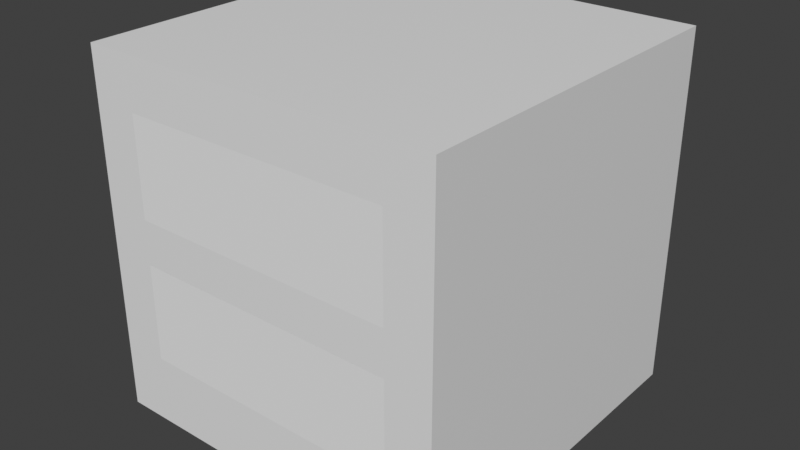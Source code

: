 # Source: drawer.blend  (saved by Blender 3.6.11; exported with 4.5.12 LTS)
import bpy
from mathutils import Matrix  # noqa: F401  (used for matrix-valued properties, if any)

bpy.ops.wm.read_factory_settings(use_empty=True)
scene = bpy.context.scene
scene.name = 'Scene'

# ---- collections
col_collection = bpy.data.collections.new('Collection'); scene.collection.children.link(col_collection)

# ---- materials (node trees are filled in below, after node groups)
mat_material = bpy.data.materials.new('Material')
mat_material.alpha_threshold = 0.0
mat_material.use_transparent_shadow = False
mat_material.roughness = 0.5
mat_material.line_color = (0.0, 0.0, 0.0, 1.0)

# ---- material node trees
mat_material.use_nodes = True; mat_material.node_tree.nodes.clear()
_N = mat_material.node_tree.nodes; _L = mat_material.node_tree.links
n0 = _N.new('ShaderNodeOutputMaterial'); n0.name = 'Material Output'; n0.location = (300, 300)
n1 = _N.new('ShaderNodeBsdfPrincipled'); n1.name = 'Principled BSDF'; n1.location = (10, 300)
n1.inputs[3].default_value = 1.45
n1.inputs[27].default_value = (0.0, 0.0, 0.0, 1.0)
_L.new(n1.outputs[0], n0.inputs[0])
n0.is_active_output = True

# ---- world
world_world = bpy.data.worlds.new('World'); scene.world = world_world
world_world.use_nodes = True; world_world.node_tree.nodes.clear()
_N = world_world.node_tree.nodes; _L = world_world.node_tree.links
n0 = _N.new('ShaderNodeOutputWorld'); n0.name = 'World Output'; n0.location = (300, 300)
n1 = _N.new('ShaderNodeBackground'); n1.name = 'Background'; n1.location = (10, 300)
n1.inputs[0].default_value = (0.05088, 0.05088, 0.05088, 1.0)
_L.new(n1.outputs[0], n0.inputs[0])
n0.is_active_output = True
world_world.color = (0.05088, 0.05088, 0.05088)
world_world.use_sun_shadow = False
world_world.sun_shadow_jitter_overblur = 0.0

# ---- meshes
me_cube = bpy.data.meshes.new('Cube')
me_cube.from_pydata([(1.0, 1.0, 1.0), (1.0, 1.0, -1.0), (1.0, -1.0, 1.0), (-0.7473, 0.8786, -0.6144), (-0.7473, 0.8786, 0.1742), (-0.7473, 0.8786, -0.06984), (1.0, -1.0, -1.0), (-0.7473, 0.8786, 0.7188), (-1.0, 1.0, 1.0), (0.7473, 0.8786, -0.6144), (-1.0, 1.0, -1.0), (0.7473, 0.8786, -0.06984), (-1.0, -1.0, 1.0), (0.7473, 0.8786, 0.1742), (-1.0, -1.0, -1.0), (0.7473, 0.8786, 0.7188), (0.7473, -1.0, 0.1742), (0.7473, -1.0, 0.7188), (-0.7473, -1.0, 0.1742), (-0.7473, -1.0, 0.7188), (0.7473, -1.0, -0.06984), (0.7473, -1.0, -0.6144), (-0.7473, -1.0, -0.6144), (-0.7473, -1.0, -0.06984)], [], [(0, 8, 12, 2), (17, 2, 12, 19), (12, 14, 6, 2, 17, 16, 20, 21, 22, 23, 18, 19), (20, 16, 18, 23), (14, 12, 8, 10), (10, 1, 6, 14), (1, 0, 2, 6), (10, 8, 0, 1), (4, 7, 19, 18), (4, 13, 15, 7), (15, 13, 16, 17), (16, 13, 4, 18), (7, 15, 17, 19), (3, 5, 23, 22), (3, 9, 11, 5), (11, 9, 21, 20), (21, 9, 3, 22), (23, 5, 11, 20)])
_uv = me_cube.uv_layers.new(name='UVMap')
_uv.uv.foreach_set('vector', [0.625, 0.5, 0.875, 0.5, 0.875, 0.75, 0.625, 0.75, 0.5898, 0.7816, 0.625, 0.75, 0.625, 1.0, 0.5898, 0.9684, 0.625, 1.0, 0.375, 1.0, 0.375, 0.75, 0.625, 0.75, 0.5898, 0.7816, 0.5218, 0.7816, 0.4913, 0.7816, 0.4232, 0.7816, 0.4232, 0.9684, 0.4913, 0.9684, 0.5218, 0.9684, 0.5898, 0.9684, 0.4913, 0.7816, 0.5218, 0.7816, 0.5218, 0.9684, 0.4913, 0.9684, 0.375, 0.0, 0.625, 0.0, 0.625, 0.25, 0.375, 0.25, 0.125, 0.5, 0.375, 0.5, 0.375, 0.75, 0.125, 0.75, 0.375, 0.5, 0.625, 0.5, 0.625, 0.75, 0.375, 0.75, 0.375, 0.25, 0.625, 0.25, 0.625, 0.5, 0.375, 0.5, 0.375, 0.25, 0.625, 0.25, 0.625, 0.01517, 0.375, 0.01517, 0.375, 0.25, 0.375, 0.5, 0.625, 0.5, 0.625, 0.25, 0.625, 0.5, 0.375, 0.5, 0.375, 0.7348, 0.625, 0.7348, 0.375, 0.7348, 0.375, 0.5, 0.125, 0.5, 0.125, 0.7348, 0.875, 0.5, 0.625, 0.5, 0.625, 0.7348, 0.875, 0.7348, 0.375, 0.25, 0.625, 0.25, 0.625, 0.01517, 0.375, 0.01517, 0.375, 0.25, 0.375, 0.5, 0.625, 0.5, 0.625, 0.25, 0.625, 0.5, 0.375, 0.5, 0.375, 0.7348, 0.625, 0.7348, 0.375, 0.7348, 0.375, 0.5, 0.125, 0.5, 0.125, 0.7348, 0.875, 0.7348, 0.875, 0.5, 0.625, 0.5, 0.625, 0.7348])
me_cube.materials.append(mat_material)
me_cube.use_mirror_vertex_groups = False
me_cube.update()
me_cube_003 = bpy.data.meshes.new('Cube.003')
me_cube_003.from_pydata([(-1.0, -1.0, -1.0), (-0.9215, -0.974, -0.7523), (-1.0, 1.0, -1.0), (-0.9215, 0.974, -0.7523), (1.0, -1.0, -1.0), (0.9215, -0.974, -0.7523), (1.0, 1.0, -1.0), (0.9215, 0.974, -0.7523), (-1.0, -1.0, 1.0), (-1.0, 1.0, 1.0), (1.0, 1.0, 1.0), (1.0, -1.0, 1.0)], [], [(0, 8, 9, 2), (2, 9, 10, 6), (6, 10, 11, 4), (4, 11, 8, 0), (2, 6, 4, 0), (7, 3, 1, 5), (1, 3, 9, 8), (3, 7, 10, 9), (7, 5, 11, 10), (5, 1, 8, 11)])
_uv = me_cube_003.uv_layers.new(name='UVMap')
_uv.uv.foreach_set('vector', [0.375, 0.0, 0.625, 0.0, 0.625, 0.25, 0.375, 0.25, 0.375, 0.25, 0.625, 0.25, 0.625, 0.5, 0.375, 0.5, 0.375, 0.5, 0.625, 0.5, 0.625, 0.75, 0.375, 0.75, 0.375, 0.75, 0.625, 0.75, 0.625, 1.0, 0.375, 1.0, 0.125, 0.5, 0.375, 0.5, 0.375, 0.75, 0.125, 0.75, 0.6683, 0.5433, 0.8317, 0.5433, 0.8317, 0.7067, 0.6683, 0.7067, 0.8317, 0.7067, 0.8317, 0.5433, 0.875, 0.5, 0.875, 0.75, 0.8317, 0.5433, 0.6683, 0.5433, 0.625, 0.5, 0.875, 0.5, 0.6683, 0.5433, 0.6683, 0.7067, 0.625, 0.75, 0.625, 0.5, 0.6683, 0.7067, 0.8317, 0.7067, 0.875, 0.75, 0.625, 0.75])
me_cube_003.update()
me_cube_004 = bpy.data.meshes.new('Cube.004')
me_cube_004.from_pydata([(-1.0, -1.0, -1.0), (-0.9215, -0.974, -0.7523), (-1.0, 1.0, -1.0), (-0.9215, 0.974, -0.7523), (1.0, -1.0, -1.0), (0.9215, -0.974, -0.7523), (1.0, 1.0, -1.0), (0.9215, 0.974, -0.7523), (-1.0, -1.0, 1.0), (-1.0, 1.0, 1.0), (1.0, 1.0, 1.0), (1.0, -1.0, 1.0)], [], [(0, 8, 9, 2), (2, 9, 10, 6), (6, 10, 11, 4), (4, 11, 8, 0), (2, 6, 4, 0), (7, 3, 1, 5), (1, 3, 9, 8), (3, 7, 10, 9), (7, 5, 11, 10), (5, 1, 8, 11)])
_uv = me_cube_004.uv_layers.new(name='UVMap')
_uv.uv.foreach_set('vector', [0.375, 0.0, 0.625, 0.0, 0.625, 0.25, 0.375, 0.25, 0.375, 0.25, 0.625, 0.25, 0.625, 0.5, 0.375, 0.5, 0.375, 0.5, 0.625, 0.5, 0.625, 0.75, 0.375, 0.75, 0.375, 0.75, 0.625, 0.75, 0.625, 1.0, 0.375, 1.0, 0.125, 0.5, 0.375, 0.5, 0.375, 0.75, 0.125, 0.75, 0.6683, 0.5433, 0.8317, 0.5433, 0.8317, 0.7067, 0.6683, 0.7067, 0.8317, 0.7067, 0.8317, 0.5433, 0.875, 0.5, 0.875, 0.75, 0.8317, 0.5433, 0.6683, 0.5433, 0.625, 0.5, 0.875, 0.5, 0.6683, 0.5433, 0.6683, 0.7067, 0.625, 0.75, 0.625, 0.5, 0.6683, 0.7067, 0.8317, 0.7067, 0.875, 0.75, 0.625, 0.75])
me_cube_004.update()

# ---- objects
ob_cube_col = bpy.data.objects.new('Cube-col', me_cube)
ob_top_shelf_col = bpy.data.objects.new('Top Shelf-col', me_cube_003)
ob_bottom_shelf_col = bpy.data.objects.new('Bottom Shelf-col', me_cube_004)

# ---- transforms, parenting, visibility, modifiers, constraints
ob_cube_col.location = (0.0, 0.0, 0.0)
ob_cube_col.lock_rotations_4d = False
ob_cube_col.empty_display_type = 'ARROWS'
ob_cube_col.lineart.crease_threshold = 0.0
ob_top_shelf_col.location = (0.0, 0.0, 0.4465)
ob_top_shelf_col.scale = (0.7473, 1.0, 0.2723)
ob_bottom_shelf_col.location = (0.0, 0.0, -0.3421)
ob_bottom_shelf_col.scale = (0.7473, 1.0, 0.2723)

# ---- collection membership
col_collection.objects.link(ob_cube_col)
col_collection.objects.link(ob_top_shelf_col)
col_collection.objects.link(ob_bottom_shelf_col)

# ---- scene / render settings (as saved in the file)
scene.frame_start = 1; scene.frame_end = 250; scene.frame_set(1)
scene.render.engine = 'BLENDER_EEVEE_NEXT'
scene.cycles.sampling_pattern = 'TABULATED_SOBOL'
scene.view_settings.view_transform = 'Standard'
bpy.context.view_layer.update()

# ---- added for rendering (the .blend has no active camera and no usable light): camera, sun
cam_auto = bpy.data.cameras.new('AutoCamera')
cam_auto.lens = 50.0
cam_auto.sensor_width = 36.0
cam_auto.clip_end = 1000.0
ob_auto_camera = bpy.data.objects.new('AutoCamera', cam_auto)
scene.collection.objects.link(ob_auto_camera)
ob_auto_camera.location = (3.20507, -3.84609, 2.56406)
ob_auto_camera.rotation_euler = (1.09748, -7.21219e-08, 0.694738)
scene.camera = ob_auto_camera
light_auto_sun = bpy.data.lights.new('AutoSun', 'SUN')
light_auto_sun.energy = 3.0
light_auto_sun.angle = 0.0523599
ob_auto_sun = bpy.data.objects.new('AutoSun', light_auto_sun)
scene.collection.objects.link(ob_auto_sun)
ob_auto_sun.rotation_euler = (0.872665, 0.174533, 0.523599)
bpy.context.view_layer.update()
